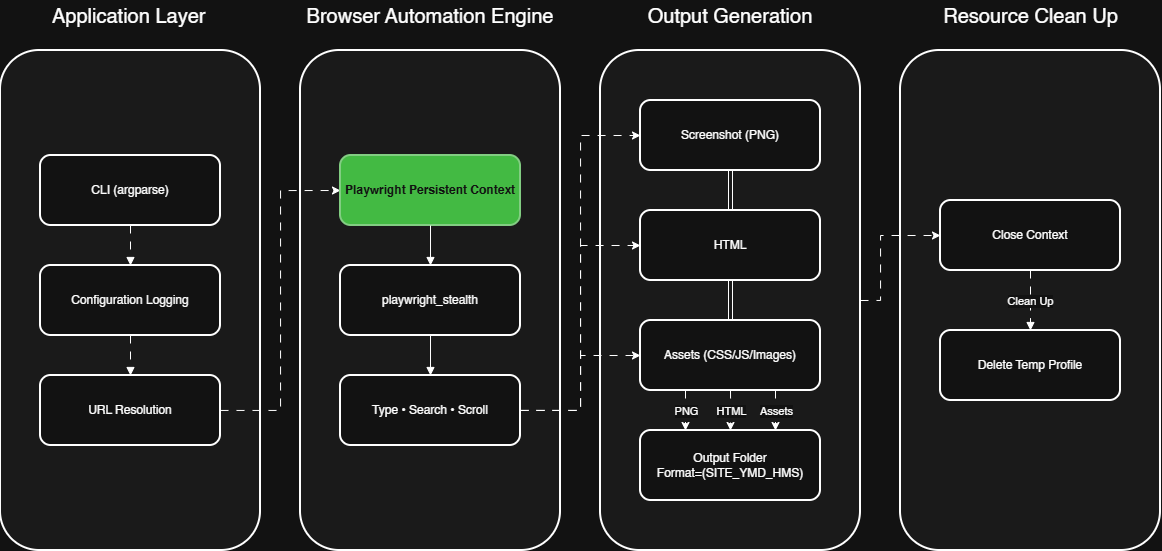

The diagram above was exported from draw.io. Its source (the exported page's mxGraphModel, read from the mxfile embedded in the PNG):
<mxGraphModel dx="1195" dy="759" grid="1" gridSize="10" guides="1" tooltips="1" connect="1" arrows="1" fold="1" page="1" pageScale="1" pageWidth="850" pageHeight="1100" math="0" shadow="0">
  <root>
    <mxCell id="0" />
    <mxCell id="1" parent="0" />
    <mxCell id="g1" parent="1" style="rounded=1;whiteSpace=wrap;html=1;fillColor=#f5f5f5;strokeWidth=2;" value="" vertex="1">
      <mxGeometry height="500" width="260" x="270" y="300" as="geometry" />
    </mxCell>
    <mxCell id="g2" parent="1" style="rounded=1;whiteSpace=wrap;html=1;fillColor=#f5f5f5;strokeWidth=2;" value="" vertex="1">
      <mxGeometry height="500" width="260" x="570" y="300" as="geometry" />
    </mxCell>
    <mxCell id="g3" parent="1" style="rounded=1;whiteSpace=wrap;html=1;fillColor=#f5f5f5;strokeWidth=2;" value="" vertex="1">
      <mxGeometry height="500" width="260" x="870" y="300" as="geometry" />
    </mxCell>
    <mxCell id="g4" parent="1" style="rounded=1;whiteSpace=wrap;html=1;fillColor=#f5f5f5;strokeWidth=2;textOpacity=40;" value="" vertex="1">
      <mxGeometry height="500" width="260" x="1170" y="300" as="geometry" />
    </mxCell>
    <mxCell id="n1" parent="1" style="rounded=1;whiteSpace=wrap;html=1;strokeWidth=2;" value="CLI (argparse)" vertex="1">
      <mxGeometry height="70" width="180" x="310" y="405" as="geometry" />
    </mxCell>
    <mxCell id="n2" parent="1" style="rounded=1;whiteSpace=wrap;html=1;strokeWidth=2;" value="Configuration Logging" vertex="1">
      <mxGeometry height="70" width="180" x="310" y="515" as="geometry" />
    </mxCell>
    <mxCell id="dcfZL4Vdk52hxQ6iD0gj-1" edge="1" parent="1" source="n3" style="rounded=0;orthogonalLoop=1;jettySize=auto;html=1;entryX=0;entryY=0.5;entryDx=0;entryDy=0;edgeStyle=orthogonalEdgeStyle;flowAnimation=1;" target="n4">
      <mxGeometry relative="1" as="geometry" />
    </mxCell>
    <mxCell id="n3" parent="1" style="rounded=1;whiteSpace=wrap;html=1;strokeWidth=2;" value="URL Resolution" vertex="1">
      <mxGeometry height="70" width="180" x="310" y="625" as="geometry" />
    </mxCell>
    <mxCell id="n4" parent="1" style="rounded=1;whiteSpace=wrap;html=1;fontStyle=1;fillColor=#008a00;strokeWidth=2;fontColor=#ffffff;strokeColor=#005700;" value="Playwright Persistent Context" vertex="1">
      <mxGeometry height="70" width="180" x="610" y="405" as="geometry" />
    </mxCell>
    <mxCell id="n5" parent="1" style="rounded=1;whiteSpace=wrap;html=1;strokeWidth=2;" value="playwright_stealth" vertex="1">
      <mxGeometry height="70" width="180" x="610" y="515" as="geometry" />
    </mxCell>
    <mxCell id="dcfZL4Vdk52hxQ6iD0gj-2" edge="1" parent="1" source="n6" style="edgeStyle=orthogonalEdgeStyle;rounded=0;orthogonalLoop=1;jettySize=auto;html=1;entryX=0;entryY=0.5;entryDx=0;entryDy=0;flowAnimation=1;shadow=0;" target="n7">
      <mxGeometry relative="1" as="geometry" />
    </mxCell>
    <mxCell id="dcfZL4Vdk52hxQ6iD0gj-14" edge="1" parent="1" source="n6" style="edgeStyle=orthogonalEdgeStyle;rounded=0;orthogonalLoop=1;jettySize=auto;html=1;entryX=0;entryY=0.5;entryDx=0;entryDy=0;flowAnimation=1;shadow=0;" target="n8">
      <mxGeometry relative="1" as="geometry" />
    </mxCell>
    <mxCell id="dcfZL4Vdk52hxQ6iD0gj-15" edge="1" parent="1" source="n6" style="edgeStyle=orthogonalEdgeStyle;rounded=0;orthogonalLoop=1;jettySize=auto;html=1;entryX=0;entryY=0.5;entryDx=0;entryDy=0;flowAnimation=1;shadow=0;" target="n9">
      <mxGeometry relative="1" as="geometry" />
    </mxCell>
    <mxCell id="n6" parent="1" style="rounded=1;whiteSpace=wrap;html=1;strokeWidth=2;" value="Type • Search • Scroll" vertex="1">
      <mxGeometry height="70" width="180" x="610" y="625" as="geometry" />
    </mxCell>
    <mxCell id="dcfZL4Vdk52hxQ6iD0gj-16" edge="1" parent="1" source="n7" style="edgeStyle=orthogonalEdgeStyle;rounded=0;orthogonalLoop=1;jettySize=auto;html=1;exitX=0.5;exitY=1;exitDx=0;exitDy=0;entryX=0.5;entryY=0;entryDx=0;entryDy=0;shape=link;flowAnimation=0;" target="n8">
      <mxGeometry relative="1" as="geometry" />
    </mxCell>
    <mxCell id="n7" parent="1" style="rounded=1;whiteSpace=wrap;html=1;strokeWidth=2;" value="Screenshot (PNG)" vertex="1">
      <mxGeometry height="70" width="180" x="910" y="350" as="geometry" />
    </mxCell>
    <mxCell id="dcfZL4Vdk52hxQ6iD0gj-17" edge="1" parent="1" source="n8" style="edgeStyle=orthogonalEdgeStyle;rounded=0;orthogonalLoop=1;jettySize=auto;html=1;exitX=0.5;exitY=1;exitDx=0;exitDy=0;entryX=0.5;entryY=0;entryDx=0;entryDy=0;shape=link;" target="n9">
      <mxGeometry relative="1" as="geometry" />
    </mxCell>
    <mxCell id="n8" parent="1" style="rounded=1;whiteSpace=wrap;html=1;strokeWidth=2;" value="HTML" vertex="1">
      <mxGeometry height="70" width="180" x="910" y="460" as="geometry" />
    </mxCell>
    <mxCell id="dcfZL4Vdk52hxQ6iD0gj-18" edge="1" parent="1" source="n9" style="edgeStyle=orthogonalEdgeStyle;rounded=0;orthogonalLoop=1;jettySize=auto;html=1;exitX=0.25;exitY=1;exitDx=0;exitDy=0;entryX=0.25;entryY=0;entryDx=0;entryDy=0;flowAnimation=1;" target="dcfZL4Vdk52hxQ6iD0gj-3">
      <mxGeometry relative="1" as="geometry" />
    </mxCell>
    <mxCell id="dcfZL4Vdk52hxQ6iD0gj-22" connectable="0" parent="dcfZL4Vdk52hxQ6iD0gj-18" style="edgeLabel;html=1;align=center;verticalAlign=middle;resizable=0;points=[];" value="PNG" vertex="1">
      <mxGeometry relative="1" x="-0.1935" as="geometry">
        <mxPoint y="4" as="offset" />
      </mxGeometry>
    </mxCell>
    <mxCell id="dcfZL4Vdk52hxQ6iD0gj-19" edge="1" parent="1" source="n9" style="edgeStyle=orthogonalEdgeStyle;rounded=0;orthogonalLoop=1;jettySize=auto;html=1;exitX=0.5;exitY=1;exitDx=0;exitDy=0;entryX=0.5;entryY=0;entryDx=0;entryDy=0;flowAnimation=1;" target="dcfZL4Vdk52hxQ6iD0gj-3">
      <mxGeometry relative="1" as="geometry">
        <Array as="points">
          <mxPoint x="1000" y="650" />
          <mxPoint x="1000" y="650" />
        </Array>
      </mxGeometry>
    </mxCell>
    <mxCell id="dcfZL4Vdk52hxQ6iD0gj-23" connectable="0" parent="dcfZL4Vdk52hxQ6iD0gj-19" style="edgeLabel;html=1;align=center;verticalAlign=middle;resizable=0;points=[];" value="HTML" vertex="1">
      <mxGeometry relative="1" x="-0.2419" as="geometry">
        <mxPoint y="5" as="offset" />
      </mxGeometry>
    </mxCell>
    <mxCell id="dcfZL4Vdk52hxQ6iD0gj-25" edge="1" parent="1" source="n9" style="edgeStyle=orthogonalEdgeStyle;rounded=0;orthogonalLoop=1;jettySize=auto;html=1;exitX=0.75;exitY=1;exitDx=0;exitDy=0;entryX=0.75;entryY=0;entryDx=0;entryDy=0;flowAnimation=1;" target="dcfZL4Vdk52hxQ6iD0gj-3">
      <mxGeometry relative="1" as="geometry" />
    </mxCell>
    <mxCell id="dcfZL4Vdk52hxQ6iD0gj-26" connectable="0" parent="dcfZL4Vdk52hxQ6iD0gj-25" style="edgeLabel;html=1;align=center;verticalAlign=middle;resizable=0;points=[];" value="Assets" vertex="1">
      <mxGeometry relative="1" x="0.0603" as="geometry">
        <mxPoint y="-1" as="offset" />
      </mxGeometry>
    </mxCell>
    <mxCell id="n9" parent="1" style="rounded=1;whiteSpace=wrap;html=1;strokeWidth=2;" value="Assets (CSS/JS/Images)" vertex="1">
      <mxGeometry height="70" width="180" x="910" y="570" as="geometry" />
    </mxCell>
    <mxCell id="n10" parent="1" style="rounded=1;whiteSpace=wrap;html=1;strokeWidth=2;" value="Close Context" vertex="1">
      <mxGeometry height="70" width="180" x="1210" y="450" as="geometry" />
    </mxCell>
    <mxCell id="n11" parent="1" style="rounded=1;whiteSpace=wrap;html=1;strokeWidth=2;" value="Delete Temp Profile" vertex="1">
      <mxGeometry height="70" width="180" x="1210" y="580" as="geometry" />
    </mxCell>
    <mxCell id="e0" edge="1" parent="1" source="n1" style="edgeStyle=orthogonalEdgeStyle;rounded=0;orthogonalLoop=1;jettySize=auto;html=1;endArrow=block;flowAnimation=1;" target="n2" value="">
      <mxGeometry relative="1" as="geometry" />
    </mxCell>
    <mxCell id="e1" edge="1" parent="1" source="n2" style="edgeStyle=orthogonalEdgeStyle;rounded=0;orthogonalLoop=1;jettySize=auto;html=1;endArrow=block;flowAnimation=1;" target="n3" value="">
      <mxGeometry relative="1" as="geometry" />
    </mxCell>
    <mxCell id="e3" edge="1" parent="1" source="n4" style="edgeStyle=orthogonalEdgeStyle;rounded=0;orthogonalLoop=1;jettySize=auto;html=1;endArrow=block;" target="n5" value="">
      <mxGeometry relative="1" as="geometry" />
    </mxCell>
    <mxCell id="e4" edge="1" parent="1" source="n5" style="edgeStyle=orthogonalEdgeStyle;rounded=0;orthogonalLoop=1;jettySize=auto;html=1;endArrow=block;" target="n6" value="">
      <mxGeometry relative="1" as="geometry" />
    </mxCell>
    <mxCell id="e9" edge="1" parent="1" source="n10" style="edgeStyle=orthogonalEdgeStyle;rounded=0;orthogonalLoop=1;jettySize=auto;html=1;endArrow=block;flowAnimation=1;" target="n11" value="">
      <mxGeometry relative="1" as="geometry" />
    </mxCell>
    <mxCell id="dcfZL4Vdk52hxQ6iD0gj-6" connectable="0" parent="e9" style="edgeLabel;html=1;align=center;verticalAlign=middle;resizable=0;points=[];" value="Clean Up" vertex="1">
      <mxGeometry relative="1" x="0.0061" y="-1" as="geometry">
        <mxPoint as="offset" />
      </mxGeometry>
    </mxCell>
    <mxCell id="dcfZL4Vdk52hxQ6iD0gj-28" edge="1" parent="1" source="g3" style="edgeStyle=orthogonalEdgeStyle;rounded=0;orthogonalLoop=1;jettySize=auto;html=1;entryX=0;entryY=0.5;entryDx=0;entryDy=0;exitX=1;exitY=0.5;exitDx=0;exitDy=0;flowAnimation=1;" target="n10">
      <mxGeometry relative="1" as="geometry">
        <Array as="points">
          <mxPoint x="1150" y="550" />
          <mxPoint x="1150" y="485" />
        </Array>
      </mxGeometry>
    </mxCell>
    <mxCell id="dcfZL4Vdk52hxQ6iD0gj-3" parent="1" style="rounded=1;whiteSpace=wrap;html=1;strokeWidth=2;" value="Output Folder&lt;div&gt;Format=(SITE_YMD_HMS)&lt;/div&gt;" vertex="1">
      <mxGeometry height="70" width="180" x="910" y="680" as="geometry" />
    </mxCell>
    <mxCell id="dcfZL4Vdk52hxQ6iD0gj-10" parent="1" style="text;html=1;whiteSpace=wrap;strokeColor=none;fillColor=none;align=left;verticalAlign=middle;rounded=0;" value="&lt;div style=&quot;&quot;&gt;&lt;span style=&quot;font-size: 20px;&quot;&gt;Application Layer&lt;/span&gt;&lt;/div&gt;" vertex="1">
      <mxGeometry height="30" width="160" x="320" y="250" as="geometry" />
    </mxCell>
    <mxCell id="dcfZL4Vdk52hxQ6iD0gj-11" parent="1" style="text;html=1;whiteSpace=wrap;strokeColor=none;fillColor=none;align=center;verticalAlign=middle;rounded=0;" value="&lt;span style=&quot;font-size: 20px;&quot;&gt;Browser Automation Engine&lt;/span&gt;" vertex="1">
      <mxGeometry height="30" width="250" x="575" y="250" as="geometry" />
    </mxCell>
    <mxCell id="dcfZL4Vdk52hxQ6iD0gj-12" parent="1" style="text;html=1;whiteSpace=wrap;strokeColor=none;fillColor=none;align=center;verticalAlign=middle;rounded=0;" value="&lt;span style=&quot;font-size: 20px;&quot;&gt;Output Generation&lt;/span&gt;" vertex="1">
      <mxGeometry height="30" width="230" x="885" y="250" as="geometry" />
    </mxCell>
    <mxCell id="dcfZL4Vdk52hxQ6iD0gj-13" parent="1" style="text;html=1;whiteSpace=wrap;strokeColor=none;fillColor=none;align=center;verticalAlign=middle;rounded=0;" value="&lt;font style=&quot;font-size: 20px;&quot;&gt;Resource Clean Up&lt;/font&gt;" vertex="1">
      <mxGeometry height="30" width="185" x="1207.5" y="250" as="geometry" />
    </mxCell>
  </root>
</mxGraphModel>